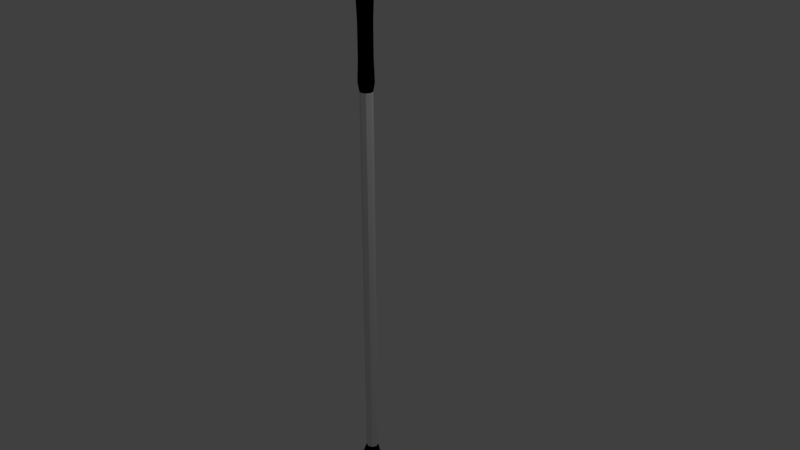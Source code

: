 # Source: clubIron7.blend  (saved by Blender 2.79.0; exported with 4.5.12 LTS)
import bpy
from mathutils import Matrix  # noqa: F401  (used for matrix-valued properties, if any)

bpy.ops.wm.read_factory_settings(use_empty=True)
scene = bpy.context.scene
scene.name = 'Scene'

# ---- collections
col_collection_1 = bpy.data.collections.new('Collection 1'); scene.collection.children.link(col_collection_1)

# ---- materials (node trees are filled in below, after node groups)
mat_material = bpy.data.materials.new('Material')
mat_material.alpha_threshold = 0.0
mat_material.use_transparent_shadow = False
mat_material.roughness = 0.5
mat_material.line_color = (0.0, 0.0, 0.0, 1.0)
mat_material_001 = bpy.data.materials.new('Material.001')
mat_material_001.alpha_threshold = 0.0
mat_material_001.use_transparent_shadow = False
mat_material_001.diffuse_color = (0.0, 0.0, 0.0, 1.0)
mat_material_001.roughness = 0.5

# ---- material node trees

# ---- world
world_world = bpy.data.worlds.new('World'); scene.world = world_world
world_world.color = (0.05088, 0.05088, 0.05088)
world_world.use_sun_shadow = False
world_world.sun_shadow_jitter_overblur = 0.0
world_world.cycles.sampling_method = 'MANUAL'

# ---- cameras
cam_camera = bpy.data.cameras.new('Camera')
cam_camera.clip_end = 100.0
cam_camera.lens = 35.0
cam_camera.sensor_width = 32.0
cam_camera.sensor_height = 18.0
cam_camera.ortho_scale = 7.314
cam_camera.dof.focus_distance = 0.0
cam_camera.dof.aperture_fstop = 128.0

# ---- lights
light_lamp = bpy.data.lights.new('Lamp', 'POINT')
light_lamp.transmission_factor = 0.0
light_lamp.cutoff_distance = 30.0
light_lamp.energy = 100.0
light_lamp.shadow_buffer_clip_start = 1.001
light_lamp.shadow_soft_size = 0.1
light_lamp.shadow_maximum_resolution = 0.006
light_lamp.use_absolute_resolution = True

# ---- meshes
me_cylinder_001 = bpy.data.meshes.new('Cylinder.001')
me_cylinder_001.from_pydata([(0.003776, 0.1197, -3.301), (-5.202e-08, 0.084, 3.381), (0.1018, 0.07909, -3.301), (0.0594, 0.0594, 3.381), (0.1424, -0.01891, -3.301), (0.084, -6.468e-10, 3.381), (0.1018, -0.1324, -3.301), (0.0594, -0.0594, 3.381), (0.003776, -0.1324, -3.301), (-5.936e-08, -0.084, 3.381), (-0.09423, -0.1324, -3.301), (-0.0594, -0.0594, 3.381), (-0.1348, -0.01891, -3.301), (-0.084, 4.027e-09, 3.381), (-0.09423, 0.07909, -3.301), (-0.0594, 0.0594, 3.381), (-5.202e-08, 0.084, 2.167), (0.0594, 0.0594, 2.167), (0.084, -6.468e-10, 2.167), (0.0594, -0.0594, 2.167), (-5.936e-08, -0.084, 2.167), (-0.0594, -0.0594, 2.167), (-0.084, 4.027e-09, 2.167), (-0.0594, 0.0594, 2.167), (-5.034e-08, 0.1035, 2.284), (-5.034e-08, 0.1035, 3.263), (0.07318, 0.07318, 3.263), (0.07318, 0.07318, 2.284), (0.1035, -2.25e-09, 3.263), (0.1035, -2.25e-09, 2.284), (0.07318, -0.07318, 3.263), (0.07318, -0.07318, 2.284), (-5.939e-08, -0.1035, 3.263), (-5.939e-08, -0.1035, 2.284), (-0.07318, -0.07318, 3.263), (-0.07318, -0.07318, 2.284), (-0.1035, 3.508e-09, 3.263), (-0.1035, 3.508e-09, 2.284), (-0.07318, 0.07318, 3.263), (-0.07318, 0.07318, 2.284), (-5.08e-08, 0.09314, 2.557), (-5.08e-08, 0.09314, 2.991), (0.06586, 0.06586, 2.991), (0.06586, 0.06586, 2.557), (0.09314, -2.118e-09, 2.991), (0.09314, -2.118e-09, 2.557), (0.06586, -0.06586, 2.991), (0.06586, -0.06586, 2.557), (-5.895e-08, -0.09314, 2.991), (-5.895e-08, -0.09314, 2.557), (-0.06586, -0.06586, 2.991), (-0.06586, -0.06586, 2.557), (-0.09314, 3.064e-09, 2.991), (-0.09314, 3.064e-09, 2.557), (-0.06586, 0.06586, 2.991), (-0.06586, 0.06586, 2.557), (0.0594, 0.0594, -3.104), (0.084, -6.468e-10, -3.104), (0.0594, -0.0594, -3.104), (-5.936e-08, -0.084, -3.104), (-0.0594, -0.0594, -3.104), (-0.084, 4.027e-09, -3.104), (-0.0594, 0.0594, -3.104), (-5.202e-08, 0.084, -3.104), (0.003776, 0.0748, -3.751), (0.003776, -0.1324, -3.751), (-0.07813, -0.1324, -3.751), (-0.1121, -0.04104, -3.751), (-0.07813, 0.04087, -3.751), (-0.09622, -0.7324, -3.751), (-0.1781, -0.7324, -3.751), (-0.09622, -0.2524, -3.481), (-0.1454, -0.2524, -3.751), (-0.155, -0.2524, -3.481), (-0.09622, -0.2524, -3.751), (-0.09622, -0.6073, -3.369), (-0.09622, -0.6925, -3.424), (-0.09622, -0.6636, -3.375), (-0.1911, -0.6925, -3.424), (-0.1873, -0.6073, -3.369), (-0.1913, -0.6636, -3.375), (0.1431, 0.04422, -3.712), (0.115, 0.04646, -3.751), (0.1464, -0.03905, -3.711), (0.115, -0.04104, -3.751), (0.1431, -0.1324, -3.712), (0.115, -0.1324, -3.751), (0.115, -0.7324, -3.751), (0.1312, -0.7283, -3.718), (0.1282, -0.2524, -3.72), (0.115, -0.2524, -3.751)], [], [(25, 1, 3, 26), (26, 3, 5, 28), (28, 5, 7, 30), (30, 7, 9, 32), (32, 9, 11, 34), (34, 11, 13, 36), (3, 1, 15, 13, 11, 9, 7, 5), (36, 13, 15, 38), (38, 15, 1, 25), (62, 23, 16, 63), (61, 22, 23, 62), (60, 21, 22, 61), (59, 20, 21, 60), (58, 19, 20, 59), (57, 18, 19, 58), (56, 17, 18, 57), (63, 16, 17, 56), (23, 39, 24, 16), (54, 38, 25, 41), (22, 37, 39, 23), (52, 36, 38, 54), (21, 35, 37, 22), (50, 34, 36, 52), (20, 33, 35, 21), (48, 32, 34, 50), (19, 31, 33, 20), (46, 30, 32, 48), (18, 29, 31, 19), (44, 28, 30, 46), (17, 27, 29, 18), (42, 26, 28, 44), (16, 24, 27, 17), (41, 25, 26, 42), (24, 40, 43, 27), (40, 41, 42, 43), (27, 43, 45, 29), (43, 42, 44, 45), (29, 45, 47, 31), (45, 44, 46, 47), (31, 47, 49, 33), (47, 46, 48, 49), (33, 49, 51, 35), (49, 48, 50, 51), (35, 51, 53, 37), (51, 50, 52, 53), (37, 53, 55, 39), (53, 52, 54, 55), (39, 55, 40, 24), (55, 54, 41, 40), (0, 63, 56, 2), (2, 56, 57, 4), (4, 57, 58, 6), (58, 8, 6), (8, 60, 10), (10, 60, 61, 12), (12, 61, 62, 14), (14, 62, 63, 0), (2, 4, 83, 81), (12, 14, 68, 67), (4, 6, 85, 83), (71, 73, 79, 75), (14, 0, 64, 68), (64, 82, 84, 86, 65, 66, 67, 68), (65, 86, 90, 74), (10, 12, 67, 66), (58, 59, 8), (8, 59, 60), (73, 72, 70, 78, 80, 79), (76, 78, 70, 69), (89, 71, 75, 77, 76, 88), (72, 74, 69, 70), (66, 65, 74, 72), (85, 6, 71, 89), (8, 10, 73, 71), (10, 66, 72, 73), (6, 8, 71), (76, 69, 87, 88), (75, 79, 80, 77), (77, 80, 78, 76), (74, 90, 87, 69), (81, 83, 84, 82), (83, 85, 86, 84), (90, 86, 85, 89), (87, 90, 89, 88), (0, 2, 81, 82, 64)])
me_cylinder_001.polygons.foreach_set('material_index', [1, 1, 1, 1, 1, 1, 1, 1, 1, 0, 0, 0, 0, 0, 0, 0, 0, 1, 1, 1, 1, 1, 1, 1, 1, 1, 1, 1, 1, 1, 1, 1, 1, 1, 1, 1, 1, 1, 1, 1, 1, 1, 1, 1, 1, 1, 1, 1, 1, 1, 1, 1, 1, 1, 1, 1, 1, 0, 0, 0, 0, 0, 0, 0, 0, 1, 1, 0, 0, 0, 0, 0, 0, 0, 0, 0, 0, 0, 0, 0, 0, 0, 0, 0, 0])
me_cylinder_001.materials.append(mat_material)
me_cylinder_001.materials.append(mat_material_001)
me_cylinder_001.use_remesh_preserve_volume = False
me_cylinder_001.use_remesh_preserve_attributes = False
me_cylinder_001.use_mirror_vertex_groups = False
me_cylinder_001.update()

# ---- objects
ob_cylinder = bpy.data.objects.new('Cylinder', me_cylinder_001)
ob_lamp = bpy.data.objects.new('Lamp', light_lamp)
ob_camera = bpy.data.objects.new('Camera', cam_camera)

# ---- transforms, parenting, visibility, modifiers, constraints
ob_cylinder.location = (0.0, 0.0, 0.0)
ob_cylinder.lineart.crease_threshold = 0.0
ob_lamp.location = (4.076, 1.005, 5.904)
ob_lamp.rotation_euler = (0.6503, 0.05522, 1.866)
ob_lamp.lock_rotations_4d = False
ob_lamp.empty_display_type = 'ARROWS'
ob_lamp.color = (0.0, 0.0, 0.0, 0.0)
ob_lamp.lineart.crease_threshold = 0.0
ob_camera.location = (7.481, -6.508, 5.344)
ob_camera.rotation_euler = (1.109, 0.0, 0.8149)
ob_camera.lock_rotations_4d = False
ob_camera.empty_display_type = 'ARROWS'
ob_camera.color = (0.0, 0.0, 0.0, 0.0)
ob_camera.display_type = 'WIRE'
ob_camera.lineart.crease_threshold = 0.0

# ---- collection membership
col_collection_1.objects.link(ob_cylinder)
col_collection_1.objects.link(ob_lamp)
col_collection_1.objects.link(ob_camera)

# ---- scene / render settings (as saved in the file)
scene.camera = ob_camera
scene.frame_start = 1; scene.frame_end = 250; scene.frame_set(1)
scene.render.engine = 'BLENDER_EEVEE_NEXT'
scene.render.resolution_percentage = 50
scene.render.dither_intensity = 0.0
scene.cycles.use_denoising = False
scene.cycles.samples = 128
scene.cycles.sampling_pattern = 'TABULATED_SOBOL'
scene.cycles.use_adaptive_sampling = False
scene.cycles.use_light_tree = False
scene.cycles.blur_glossy = 0.0
scene.cycles.sample_clamp_indirect = 0.0
scene.view_settings.view_transform = 'Standard'
bpy.context.view_layer.update()
